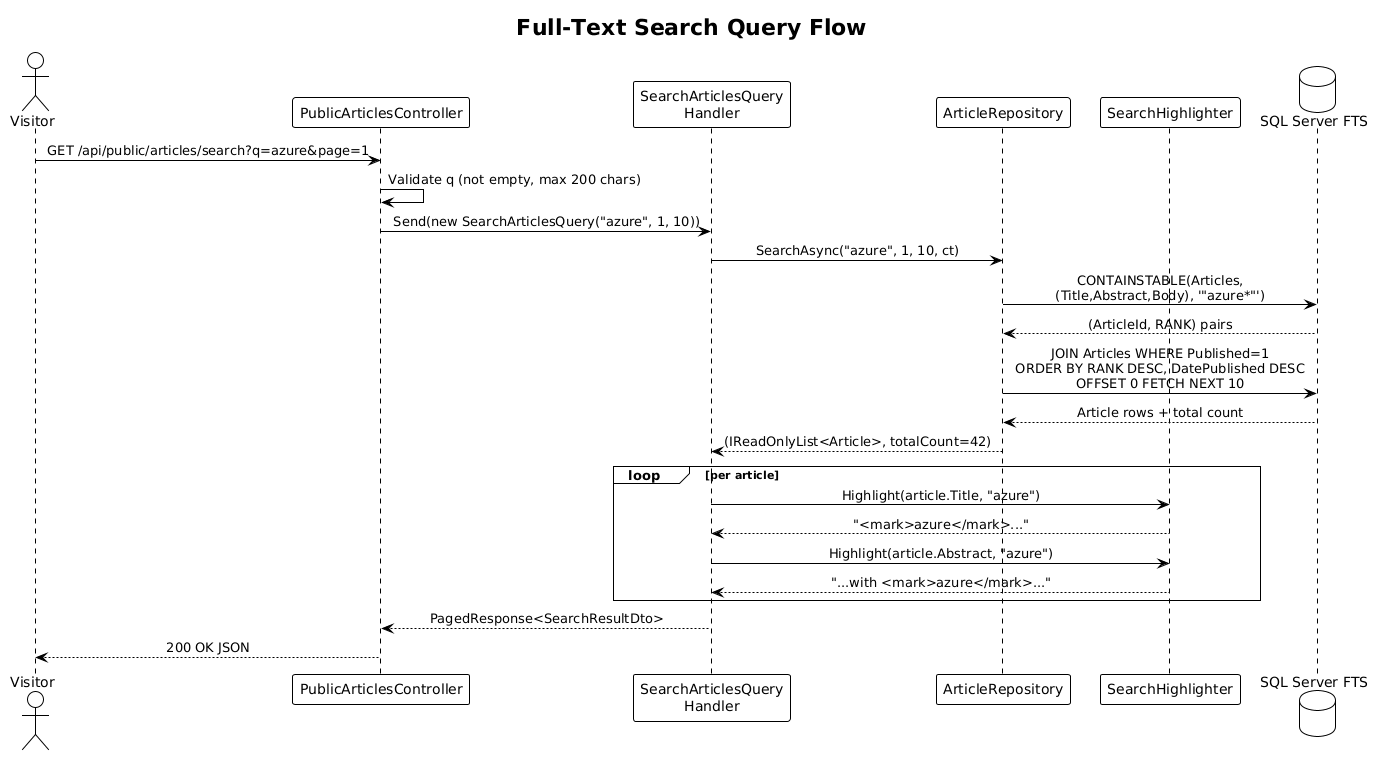

The diagram above was rendered by PlantUML. Its source (embedded in the PNG):
@startuml
!theme plain
skinparam sequenceMessageAlign center

title Full-Text Search Query Flow

actor Visitor
participant "PublicArticlesController" as Ctrl
participant "SearchArticlesQuery\nHandler" as Handler
participant "ArticleRepository" as Repo
participant "SearchHighlighter" as HL
database "SQL Server FTS" as DB

Visitor -> Ctrl: GET /api/public/articles/search?q=azure&page=1
Ctrl -> Ctrl: Validate q (not empty, max 200 chars)
Ctrl -> Handler: Send(new SearchArticlesQuery("azure", 1, 10))
Handler -> Repo: SearchAsync("azure", 1, 10, ct)
Repo -> DB: CONTAINSTABLE(Articles,\n(Title,Abstract,Body), '"azure*"')
DB --> Repo: (ArticleId, RANK) pairs
Repo -> DB: JOIN Articles WHERE Published=1\nORDER BY RANK DESC, DatePublished DESC\nOFFSET 0 FETCH NEXT 10
DB --> Repo: Article rows + total count
Repo --> Handler: (IReadOnlyList<Article>, totalCount=42)
loop per article
    Handler -> HL: Highlight(article.Title, "azure")
    HL --> Handler: "<mark>azure</mark>..."
    Handler -> HL: Highlight(article.Abstract, "azure")
    HL --> Handler: "...with <mark>azure</mark>..."
end
Handler --> Ctrl: PagedResponse<SearchResultDto>
Ctrl --> Visitor: 200 OK JSON
@enduml